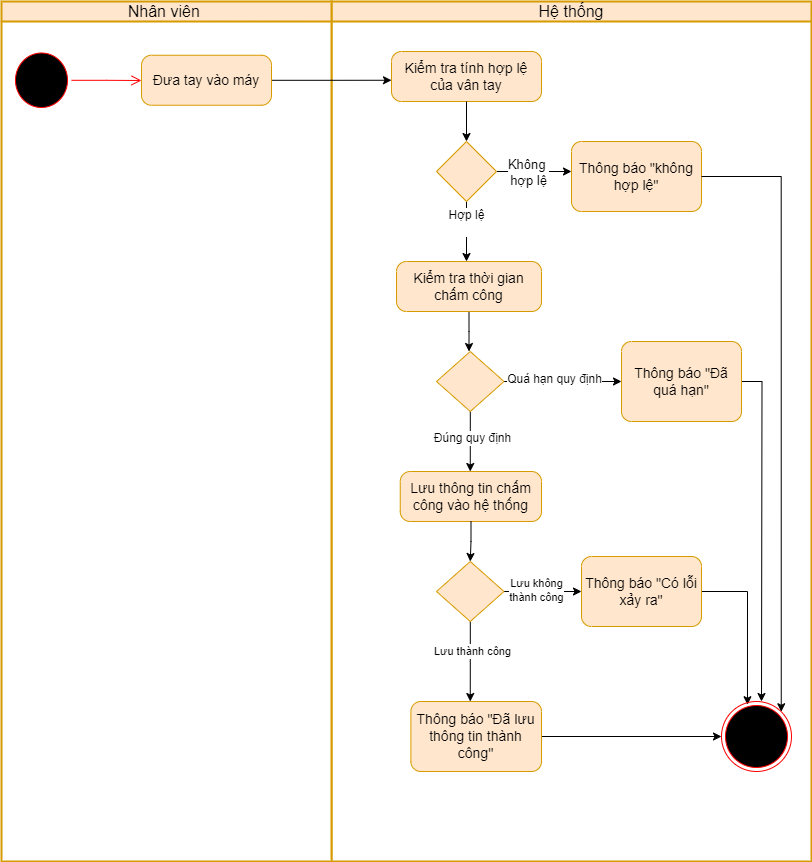

The diagram above was exported from draw.io. Its source (the exported page's mxGraphModel, read from the mxfile embedded in the PNG):
<mxGraphModel dx="1290" dy="621" grid="1" gridSize="10" guides="1" tooltips="1" connect="1" arrows="1" fold="1" page="1" pageScale="1" pageWidth="850" pageHeight="1100" math="0" shadow="0">
  <root>
    <mxCell id="0" />
    <mxCell id="1" parent="0" />
    <mxCell id="hbvLDxVLJWXqI1oQIgug-1" value="&lt;font style=&quot;font-size: 16px;&quot;&gt;Hệ thống&lt;/font&gt;" style="swimlane;html=1;startSize=20;fontStyle=0;collapsible=0;horizontal=1;swimlaneLine=1;strokeWidth=2;swimlaneFillColor=#ffffff;whiteSpace=wrap;fillColor=#ffe6cc;strokeColor=#d79b00;" parent="1" vertex="1">
      <mxGeometry x="360" y="120" width="480" height="860" as="geometry" />
    </mxCell>
    <mxCell id="hbvLDxVLJWXqI1oQIgug-6" value="&lt;font style=&quot;font-size: 14px;&quot;&gt;Kiểm tra tính hợp lệ của vân tay&lt;/font&gt;" style="points=[[0.25,0,0],[0.5,0,0],[0.75,0,0],[1,0.25,0],[1,0.5,0],[1,0.75,0],[0.75,1,0],[0.5,1,0],[0.25,1,0],[0,0.75,0],[0,0.5,0],[0,0.25,0]];shape=mxgraph.bpmn.task;whiteSpace=wrap;rectStyle=rounded;size=10;html=1;container=1;expand=0;collapsible=0;taskMarker=abstract;fillColor=#ffe6cc;strokeColor=#d79b00;" parent="hbvLDxVLJWXqI1oQIgug-1" vertex="1">
      <mxGeometry x="60" y="50" width="150" height="50" as="geometry" />
    </mxCell>
    <mxCell id="hbvLDxVLJWXqI1oQIgug-16" style="edgeStyle=orthogonalEdgeStyle;rounded=0;orthogonalLoop=1;jettySize=auto;html=1;" parent="hbvLDxVLJWXqI1oQIgug-1" source="hbvLDxVLJWXqI1oQIgug-8" edge="1">
      <mxGeometry relative="1" as="geometry">
        <mxPoint x="240" y="170" as="targetPoint" />
      </mxGeometry>
    </mxCell>
    <mxCell id="hbvLDxVLJWXqI1oQIgug-17" value="No" style="edgeLabel;html=1;align=center;verticalAlign=middle;resizable=0;points=[];" parent="hbvLDxVLJWXqI1oQIgug-16" vertex="1" connectable="0">
      <mxGeometry x="-0.1682" relative="1" as="geometry">
        <mxPoint as="offset" />
      </mxGeometry>
    </mxCell>
    <mxCell id="hbvLDxVLJWXqI1oQIgug-22" value="&lt;span style=&quot;font-size: 13px;&quot;&gt;Không&amp;nbsp;&lt;br&gt;hợp lệ&lt;br&gt;&lt;/span&gt;" style="edgeLabel;html=1;align=center;verticalAlign=middle;resizable=0;points=[];" parent="hbvLDxVLJWXqI1oQIgug-16" vertex="1" connectable="0">
      <mxGeometry x="-0.1682" relative="1" as="geometry">
        <mxPoint as="offset" />
      </mxGeometry>
    </mxCell>
    <mxCell id="hbvLDxVLJWXqI1oQIgug-24" style="edgeStyle=orthogonalEdgeStyle;rounded=0;orthogonalLoop=1;jettySize=auto;html=1;" parent="hbvLDxVLJWXqI1oQIgug-1" source="hbvLDxVLJWXqI1oQIgug-8" edge="1">
      <mxGeometry relative="1" as="geometry">
        <mxPoint x="135" y="260" as="targetPoint" />
      </mxGeometry>
    </mxCell>
    <mxCell id="hbvLDxVLJWXqI1oQIgug-8" value="Hợp lệ&lt;div&gt;&lt;br/&gt;&lt;/div&gt;" style="points=[[0.25,0.25,0],[0.5,0,0],[0.75,0.25,0],[1,0.5,0],[0.75,0.75,0],[0.5,1,0],[0.25,0.75,0],[0,0.5,0]];shape=mxgraph.bpmn.gateway2;html=1;verticalLabelPosition=bottom;labelBackgroundColor=#ffffff;verticalAlign=top;align=center;perimeter=rhombusPerimeter;outlineConnect=0;outline=none;symbol=none;fillColor=#ffe6cc;strokeColor=#d79b00;" parent="hbvLDxVLJWXqI1oQIgug-1" vertex="1">
      <mxGeometry x="105" y="140" width="60" height="60" as="geometry" />
    </mxCell>
    <mxCell id="hbvLDxVLJWXqI1oQIgug-10" style="edgeStyle=orthogonalEdgeStyle;rounded=0;orthogonalLoop=1;jettySize=auto;html=1;entryX=0.5;entryY=0;entryDx=0;entryDy=0;entryPerimeter=0;" parent="hbvLDxVLJWXqI1oQIgug-1" source="hbvLDxVLJWXqI1oQIgug-6" target="hbvLDxVLJWXqI1oQIgug-8" edge="1">
      <mxGeometry relative="1" as="geometry" />
    </mxCell>
    <mxCell id="hbvLDxVLJWXqI1oQIgug-11" value="&lt;font style=&quot;font-size: 14px;&quot;&gt;Thông báo &quot;không hợp lệ&quot;&lt;/font&gt;" style="points=[[0.25,0,0],[0.5,0,0],[0.75,0,0],[1,0.25,0],[1,0.5,0],[1,0.75,0],[0.75,1,0],[0.5,1,0],[0.25,1,0],[0,0.75,0],[0,0.5,0],[0,0.25,0]];shape=mxgraph.bpmn.task;whiteSpace=wrap;rectStyle=rounded;size=10;html=1;container=1;expand=0;collapsible=0;taskMarker=abstract;fillColor=#ffe6cc;strokeColor=#d79b00;" parent="hbvLDxVLJWXqI1oQIgug-1" vertex="1">
      <mxGeometry x="240" y="140" width="130" height="70" as="geometry" />
    </mxCell>
    <mxCell id="hbvLDxVLJWXqI1oQIgug-27" style="edgeStyle=orthogonalEdgeStyle;rounded=0;orthogonalLoop=1;jettySize=auto;html=1;" parent="hbvLDxVLJWXqI1oQIgug-1" source="hbvLDxVLJWXqI1oQIgug-12" edge="1">
      <mxGeometry relative="1" as="geometry">
        <mxPoint x="137.5" y="350" as="targetPoint" />
      </mxGeometry>
    </mxCell>
    <mxCell id="hbvLDxVLJWXqI1oQIgug-12" value="&lt;font style=&quot;font-size: 14px;&quot;&gt;Kiểm tra thời gian chấm công&lt;/font&gt;" style="points=[[0.25,0,0],[0.5,0,0],[0.75,0,0],[1,0.25,0],[1,0.5,0],[1,0.75,0],[0.75,1,0],[0.5,1,0],[0.25,1,0],[0,0.75,0],[0,0.5,0],[0,0.25,0]];shape=mxgraph.bpmn.task;whiteSpace=wrap;rectStyle=rounded;size=10;html=1;container=1;expand=0;collapsible=0;taskMarker=abstract;fillColor=#ffe6cc;strokeColor=#d79b00;" parent="hbvLDxVLJWXqI1oQIgug-1" vertex="1">
      <mxGeometry x="65" y="260" width="145" height="50" as="geometry" />
    </mxCell>
    <mxCell id="hbvLDxVLJWXqI1oQIgug-28" style="edgeStyle=orthogonalEdgeStyle;rounded=0;orthogonalLoop=1;jettySize=auto;html=1;" parent="hbvLDxVLJWXqI1oQIgug-1" source="hbvLDxVLJWXqI1oQIgug-26" edge="1">
      <mxGeometry relative="1" as="geometry">
        <mxPoint x="138.75" y="470" as="targetPoint" />
      </mxGeometry>
    </mxCell>
    <mxCell id="hbvLDxVLJWXqI1oQIgug-29" value="&lt;font style=&quot;font-size: 12px;&quot;&gt;Đúng quy định&lt;/font&gt;" style="edgeLabel;html=1;align=center;verticalAlign=middle;resizable=0;points=[];" parent="hbvLDxVLJWXqI1oQIgug-28" vertex="1" connectable="0">
      <mxGeometry x="-0.0935" y="2" relative="1" as="geometry">
        <mxPoint as="offset" />
      </mxGeometry>
    </mxCell>
    <mxCell id="hbvLDxVLJWXqI1oQIgug-30" style="edgeStyle=orthogonalEdgeStyle;rounded=0;orthogonalLoop=1;jettySize=auto;html=1;" parent="hbvLDxVLJWXqI1oQIgug-1" source="hbvLDxVLJWXqI1oQIgug-26" edge="1">
      <mxGeometry relative="1" as="geometry">
        <mxPoint x="290" y="380" as="targetPoint" />
      </mxGeometry>
    </mxCell>
    <mxCell id="hbvLDxVLJWXqI1oQIgug-32" value="&lt;font style=&quot;font-size: 12px;&quot;&gt;Quá hạn quy định&lt;/font&gt;" style="edgeLabel;html=1;align=center;verticalAlign=middle;resizable=0;points=[];" parent="hbvLDxVLJWXqI1oQIgug-30" vertex="1" connectable="0">
      <mxGeometry x="-0.1609" y="3" relative="1" as="geometry">
        <mxPoint as="offset" />
      </mxGeometry>
    </mxCell>
    <mxCell id="hbvLDxVLJWXqI1oQIgug-26" value="" style="points=[[0.25,0.25,0],[0.5,0,0],[0.75,0.25,0],[1,0.5,0],[0.75,0.75,0],[0.5,1,0],[0.25,0.75,0],[0,0.5,0]];shape=mxgraph.bpmn.gateway2;html=1;verticalLabelPosition=bottom;labelBackgroundColor=#ffffff;verticalAlign=top;align=center;perimeter=rhombusPerimeter;outlineConnect=0;outline=none;symbol=none;fillColor=#ffe6cc;strokeColor=#d79b00;" parent="hbvLDxVLJWXqI1oQIgug-1" vertex="1">
      <mxGeometry x="105" y="350" width="67.5" height="60" as="geometry" />
    </mxCell>
    <mxCell id="hbvLDxVLJWXqI1oQIgug-50" style="edgeStyle=orthogonalEdgeStyle;rounded=0;orthogonalLoop=1;jettySize=auto;html=1;" parent="hbvLDxVLJWXqI1oQIgug-1" source="hbvLDxVLJWXqI1oQIgug-35" edge="1">
      <mxGeometry relative="1" as="geometry">
        <mxPoint x="430" y="700" as="targetPoint" />
      </mxGeometry>
    </mxCell>
    <mxCell id="hbvLDxVLJWXqI1oQIgug-35" value="&lt;font style=&quot;font-size: 14px;&quot;&gt;Thông báo &quot;Đã quá hạn&quot;&lt;/font&gt;" style="points=[[0.25,0,0],[0.5,0,0],[0.75,0,0],[1,0.25,0],[1,0.5,0],[1,0.75,0],[0.75,1,0],[0.5,1,0],[0.25,1,0],[0,0.75,0],[0,0.5,0],[0,0.25,0]];shape=mxgraph.bpmn.task;whiteSpace=wrap;rectStyle=rounded;size=10;html=1;container=1;expand=0;collapsible=0;taskMarker=abstract;fillColor=#ffe6cc;strokeColor=#d79b00;" parent="hbvLDxVLJWXqI1oQIgug-1" vertex="1">
      <mxGeometry x="290" y="340" width="120" height="80" as="geometry" />
    </mxCell>
    <mxCell id="hbvLDxVLJWXqI1oQIgug-36" value="&lt;font style=&quot;font-size: 14px;&quot;&gt;Lưu thông tin chấm công vào hệ thống&lt;/font&gt;" style="points=[[0.25,0,0],[0.5,0,0],[0.75,0,0],[1,0.25,0],[1,0.5,0],[1,0.75,0],[0.75,1,0],[0.5,1,0],[0.25,1,0],[0,0.75,0],[0,0.5,0],[0,0.25,0]];shape=mxgraph.bpmn.task;whiteSpace=wrap;rectStyle=rounded;size=10;html=1;container=1;expand=0;collapsible=0;taskMarker=abstract;fillColor=#ffe6cc;strokeColor=#d79b00;" parent="hbvLDxVLJWXqI1oQIgug-1" vertex="1">
      <mxGeometry x="68.75" y="470" width="141.25" height="50" as="geometry" />
    </mxCell>
    <mxCell id="hbvLDxVLJWXqI1oQIgug-40" style="edgeStyle=orthogonalEdgeStyle;rounded=0;orthogonalLoop=1;jettySize=auto;html=1;" parent="hbvLDxVLJWXqI1oQIgug-1" source="hbvLDxVLJWXqI1oQIgug-37" target="hbvLDxVLJWXqI1oQIgug-39" edge="1">
      <mxGeometry relative="1" as="geometry" />
    </mxCell>
    <mxCell id="hbvLDxVLJWXqI1oQIgug-41" value="&lt;font style=&quot;font-size: 12px;&quot;&gt;No&lt;/font&gt;" style="edgeLabel;html=1;align=center;verticalAlign=middle;resizable=0;points=[];" parent="hbvLDxVLJWXqI1oQIgug-40" vertex="1" connectable="0">
      <mxGeometry x="-0.1768" y="2" relative="1" as="geometry">
        <mxPoint as="offset" />
      </mxGeometry>
    </mxCell>
    <mxCell id="hbvLDxVLJWXqI1oQIgug-61" value="Text" style="edgeLabel;html=1;align=center;verticalAlign=middle;resizable=0;points=[];" parent="hbvLDxVLJWXqI1oQIgug-40" vertex="1" connectable="0">
      <mxGeometry x="-0.1161" y="1" relative="1" as="geometry">
        <mxPoint as="offset" />
      </mxGeometry>
    </mxCell>
    <mxCell id="i1PtV9qtmj4cMKQ-PYqZ-1" value="Lưu không&lt;br&gt;thành công" style="edgeLabel;html=1;align=center;verticalAlign=middle;resizable=0;points=[];" vertex="1" connectable="0" parent="hbvLDxVLJWXqI1oQIgug-40">
      <mxGeometry x="-0.1665" y="2" relative="1" as="geometry">
        <mxPoint as="offset" />
      </mxGeometry>
    </mxCell>
    <mxCell id="hbvLDxVLJWXqI1oQIgug-44" style="edgeStyle=orthogonalEdgeStyle;rounded=0;orthogonalLoop=1;jettySize=auto;html=1;" parent="hbvLDxVLJWXqI1oQIgug-1" source="hbvLDxVLJWXqI1oQIgug-37" edge="1">
      <mxGeometry relative="1" as="geometry">
        <mxPoint x="138.75" y="700" as="targetPoint" />
      </mxGeometry>
    </mxCell>
    <mxCell id="hbvLDxVLJWXqI1oQIgug-45" value="&lt;font style=&quot;font-size: 12px;&quot;&gt;Yes&lt;/font&gt;" style="edgeLabel;html=1;align=center;verticalAlign=middle;resizable=0;points=[];" parent="hbvLDxVLJWXqI1oQIgug-44" vertex="1" connectable="0">
      <mxGeometry x="-0.249" relative="1" as="geometry">
        <mxPoint as="offset" />
      </mxGeometry>
    </mxCell>
    <mxCell id="i1PtV9qtmj4cMKQ-PYqZ-2" value="Lưu thành công" style="edgeLabel;html=1;align=center;verticalAlign=middle;resizable=0;points=[];" vertex="1" connectable="0" parent="hbvLDxVLJWXqI1oQIgug-44">
      <mxGeometry x="-0.254" y="2" relative="1" as="geometry">
        <mxPoint as="offset" />
      </mxGeometry>
    </mxCell>
    <mxCell id="hbvLDxVLJWXqI1oQIgug-37" value="" style="points=[[0.25,0.25,0],[0.5,0,0],[0.75,0.25,0],[1,0.5,0],[0.75,0.75,0],[0.5,1,0],[0.25,0.75,0],[0,0.5,0]];shape=mxgraph.bpmn.gateway2;html=1;verticalLabelPosition=bottom;labelBackgroundColor=#ffffff;verticalAlign=top;align=center;perimeter=rhombusPerimeter;outlineConnect=0;outline=none;symbol=none;fillColor=#ffe6cc;strokeColor=#d79b00;" parent="hbvLDxVLJWXqI1oQIgug-1" vertex="1">
      <mxGeometry x="105" y="560" width="67.5" height="60" as="geometry" />
    </mxCell>
    <mxCell id="hbvLDxVLJWXqI1oQIgug-38" style="edgeStyle=orthogonalEdgeStyle;rounded=0;orthogonalLoop=1;jettySize=auto;html=1;entryX=0.5;entryY=0;entryDx=0;entryDy=0;entryPerimeter=0;" parent="hbvLDxVLJWXqI1oQIgug-1" source="hbvLDxVLJWXqI1oQIgug-36" target="hbvLDxVLJWXqI1oQIgug-37" edge="1">
      <mxGeometry relative="1" as="geometry" />
    </mxCell>
    <mxCell id="hbvLDxVLJWXqI1oQIgug-49" style="edgeStyle=orthogonalEdgeStyle;rounded=0;orthogonalLoop=1;jettySize=auto;html=1;entryX=0.371;entryY=0.046;entryDx=0;entryDy=0;entryPerimeter=0;" parent="hbvLDxVLJWXqI1oQIgug-1" source="hbvLDxVLJWXqI1oQIgug-39" target="hbvLDxVLJWXqI1oQIgug-53" edge="1">
      <mxGeometry relative="1" as="geometry">
        <mxPoint x="410" y="700" as="targetPoint" />
      </mxGeometry>
    </mxCell>
    <mxCell id="hbvLDxVLJWXqI1oQIgug-39" value="&lt;font style=&quot;font-size: 14px;&quot;&gt;Thông báo &quot;Có lỗi xảy ra&quot;&lt;/font&gt;" style="points=[[0.25,0,0],[0.5,0,0],[0.75,0,0],[1,0.25,0],[1,0.5,0],[1,0.75,0],[0.75,1,0],[0.5,1,0],[0.25,1,0],[0,0.75,0],[0,0.5,0],[0,0.25,0]];shape=mxgraph.bpmn.task;whiteSpace=wrap;rectStyle=rounded;size=10;html=1;container=1;expand=0;collapsible=0;taskMarker=abstract;fillColor=#ffe6cc;strokeColor=#d79b00;" parent="hbvLDxVLJWXqI1oQIgug-1" vertex="1">
      <mxGeometry x="250" y="555" width="120" height="70" as="geometry" />
    </mxCell>
    <mxCell id="hbvLDxVLJWXqI1oQIgug-56" style="edgeStyle=orthogonalEdgeStyle;rounded=0;orthogonalLoop=1;jettySize=auto;html=1;entryX=0;entryY=0.5;entryDx=0;entryDy=0;" parent="hbvLDxVLJWXqI1oQIgug-1" source="hbvLDxVLJWXqI1oQIgug-46" target="hbvLDxVLJWXqI1oQIgug-53" edge="1">
      <mxGeometry relative="1" as="geometry" />
    </mxCell>
    <mxCell id="hbvLDxVLJWXqI1oQIgug-46" value="&lt;font style=&quot;font-size: 14px;&quot;&gt;Thông báo &quot;Đã lưu thông tin thành công&quot;&lt;/font&gt;" style="points=[[0.25,0,0],[0.5,0,0],[0.75,0,0],[1,0.25,0],[1,0.5,0],[1,0.75,0],[0.75,1,0],[0.5,1,0],[0.25,1,0],[0,0.75,0],[0,0.5,0],[0,0.25,0]];shape=mxgraph.bpmn.task;whiteSpace=wrap;rectStyle=rounded;size=10;html=1;container=1;expand=0;collapsible=0;taskMarker=abstract;fillColor=#ffe6cc;strokeColor=#d79b00;" parent="hbvLDxVLJWXqI1oQIgug-1" vertex="1">
      <mxGeometry x="79.38" y="700" width="130.62" height="70" as="geometry" />
    </mxCell>
    <mxCell id="hbvLDxVLJWXqI1oQIgug-51" style="edgeStyle=orthogonalEdgeStyle;rounded=0;orthogonalLoop=1;jettySize=auto;html=1;entryX=1;entryY=0;entryDx=0;entryDy=0;" parent="hbvLDxVLJWXqI1oQIgug-1" source="hbvLDxVLJWXqI1oQIgug-11" target="hbvLDxVLJWXqI1oQIgug-53" edge="1">
      <mxGeometry relative="1" as="geometry">
        <mxPoint x="439.8499999999999" y="710.1499999999999" as="targetPoint" />
      </mxGeometry>
    </mxCell>
    <mxCell id="hbvLDxVLJWXqI1oQIgug-53" value="" style="ellipse;html=1;shape=endState;fillColor=#000000;strokeColor=#ff0000;" parent="hbvLDxVLJWXqI1oQIgug-1" vertex="1">
      <mxGeometry x="390" y="700" width="70" height="70" as="geometry" />
    </mxCell>
    <mxCell id="hbvLDxVLJWXqI1oQIgug-2" value="&lt;font style=&quot;font-size: 16px;&quot;&gt;Nhân viên&amp;nbsp;&lt;/font&gt;" style="swimlane;html=1;startSize=20;fontStyle=0;collapsible=0;horizontal=1;swimlaneLine=1;strokeWidth=2;swimlaneFillColor=#ffffff;whiteSpace=wrap;fillColor=#ffe6cc;strokeColor=#d79b00;" parent="1" vertex="1">
      <mxGeometry x="30" y="120" width="330" height="860" as="geometry" />
    </mxCell>
    <mxCell id="hbvLDxVLJWXqI1oQIgug-60" style="edgeStyle=orthogonalEdgeStyle;rounded=0;orthogonalLoop=1;jettySize=auto;html=1;" parent="hbvLDxVLJWXqI1oQIgug-2" source="hbvLDxVLJWXqI1oQIgug-4" edge="1">
      <mxGeometry relative="1" as="geometry">
        <mxPoint x="390" y="78.75000000000011" as="targetPoint" />
      </mxGeometry>
    </mxCell>
    <mxCell id="hbvLDxVLJWXqI1oQIgug-4" value="&lt;font style=&quot;font-size: 14px;&quot;&gt;Đưa tay vào máy&lt;/font&gt;" style="points=[[0.25,0,0],[0.5,0,0],[0.75,0,0],[1,0.25,0],[1,0.5,0],[1,0.75,0],[0.75,1,0],[0.5,1,0],[0.25,1,0],[0,0.75,0],[0,0.5,0],[0,0.25,0]];shape=mxgraph.bpmn.task;whiteSpace=wrap;rectStyle=rounded;size=10;html=1;container=1;expand=0;collapsible=0;taskMarker=abstract;fillColor=#ffe6cc;strokeColor=#d79b00;" parent="hbvLDxVLJWXqI1oQIgug-2" vertex="1">
      <mxGeometry x="140" y="53.75" width="130" height="50" as="geometry" />
    </mxCell>
    <mxCell id="hbvLDxVLJWXqI1oQIgug-57" value="" style="ellipse;html=1;shape=startState;fillColor=#000000;strokeColor=#ff0000;" parent="hbvLDxVLJWXqI1oQIgug-2" vertex="1">
      <mxGeometry x="10" y="47.5" width="60" height="62.5" as="geometry" />
    </mxCell>
    <mxCell id="hbvLDxVLJWXqI1oQIgug-58" value="" style="edgeStyle=orthogonalEdgeStyle;html=1;verticalAlign=bottom;endArrow=open;endSize=8;strokeColor=#ff0000;rounded=0;" parent="1" source="hbvLDxVLJWXqI1oQIgug-57" edge="1">
      <mxGeometry relative="1" as="geometry">
        <mxPoint x="170" y="199" as="targetPoint" />
      </mxGeometry>
    </mxCell>
  </root>
</mxGraphModel>